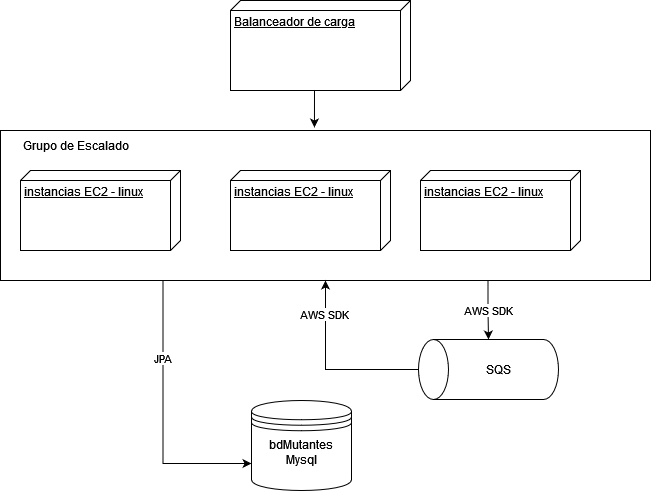

The diagram above was exported from draw.io. Its source (the exported page's mxGraphModel, read from the mxfile embedded in the PNG):
<mxGraphModel dx="1102" dy="592" grid="1" gridSize="10" guides="1" tooltips="1" connect="1" arrows="1" fold="1" page="1" pageScale="1" pageWidth="827" pageHeight="1169" math="0" shadow="0">
  <root>
    <mxCell id="0" />
    <mxCell id="1" parent="0" />
    <mxCell id="9HATUwPRjhqAexFPBP4--14" style="edgeStyle=orthogonalEdgeStyle;rounded=0;orthogonalLoop=1;jettySize=auto;html=1;exitX=0.25;exitY=1;exitDx=0;exitDy=0;entryX=0;entryY=0.7;entryDx=0;entryDy=0;" edge="1" parent="1" source="9HATUwPRjhqAexFPBP4--7" target="9HATUwPRjhqAexFPBP4--11">
      <mxGeometry relative="1" as="geometry">
        <Array as="points">
          <mxPoint x="252" y="493" />
        </Array>
      </mxGeometry>
    </mxCell>
    <mxCell id="9HATUwPRjhqAexFPBP4--17" value="JPA" style="edgeLabel;html=1;align=center;verticalAlign=middle;resizable=0;points=[];" vertex="1" connectable="0" parent="9HATUwPRjhqAexFPBP4--14">
      <mxGeometry x="-0.4328" y="-1" relative="1" as="geometry">
        <mxPoint as="offset" />
      </mxGeometry>
    </mxCell>
    <mxCell id="9HATUwPRjhqAexFPBP4--15" value="AWS SDK" style="edgeStyle=orthogonalEdgeStyle;rounded=0;orthogonalLoop=1;jettySize=auto;html=1;exitX=0.75;exitY=1;exitDx=0;exitDy=0;entryX=1;entryY=0.5;entryDx=0;entryDy=0;entryPerimeter=0;" edge="1" parent="1" source="9HATUwPRjhqAexFPBP4--7" target="9HATUwPRjhqAexFPBP4--9">
      <mxGeometry relative="1" as="geometry" />
    </mxCell>
    <mxCell id="9HATUwPRjhqAexFPBP4--7" value="Object" style="html=1;" vertex="1" parent="1">
      <mxGeometry x="89" y="160" width="650" height="150" as="geometry" />
    </mxCell>
    <mxCell id="9HATUwPRjhqAexFPBP4--18" style="edgeStyle=orthogonalEdgeStyle;rounded=0;orthogonalLoop=1;jettySize=auto;html=1;exitX=0;exitY=0;exitDx=90;exitDy=95;exitPerimeter=0;entryX=0.483;entryY=-0.02;entryDx=0;entryDy=0;entryPerimeter=0;" edge="1" parent="1" source="9HATUwPRjhqAexFPBP4--1" target="9HATUwPRjhqAexFPBP4--7">
      <mxGeometry relative="1" as="geometry" />
    </mxCell>
    <mxCell id="9HATUwPRjhqAexFPBP4--1" value="Balanceador de carga" style="verticalAlign=top;align=left;spacingTop=8;spacingLeft=2;spacingRight=12;shape=cube;size=10;direction=south;fontStyle=4;html=1;" vertex="1" parent="1">
      <mxGeometry x="319" y="30" width="180" height="90" as="geometry" />
    </mxCell>
    <mxCell id="9HATUwPRjhqAexFPBP4--2" value="instancias EC2 - linux" style="verticalAlign=top;align=left;spacingTop=8;spacingLeft=2;spacingRight=12;shape=cube;size=10;direction=south;fontStyle=4;html=1;" vertex="1" parent="1">
      <mxGeometry x="319" y="200" width="160" height="80" as="geometry" />
    </mxCell>
    <mxCell id="9HATUwPRjhqAexFPBP4--5" value="instancias EC2 - linux" style="verticalAlign=top;align=left;spacingTop=8;spacingLeft=2;spacingRight=12;shape=cube;size=10;direction=south;fontStyle=4;html=1;" vertex="1" parent="1">
      <mxGeometry x="109" y="200" width="160" height="80" as="geometry" />
    </mxCell>
    <mxCell id="9HATUwPRjhqAexFPBP4--6" value="instancias EC2 - linux" style="verticalAlign=top;align=left;spacingTop=8;spacingLeft=2;spacingRight=12;shape=cube;size=10;direction=south;fontStyle=4;html=1;" vertex="1" parent="1">
      <mxGeometry x="509" y="200" width="160" height="80" as="geometry" />
    </mxCell>
    <mxCell id="9HATUwPRjhqAexFPBP4--8" value="Grupo de Escalado" style="text;html=1;strokeColor=none;fillColor=none;align=center;verticalAlign=middle;whiteSpace=wrap;rounded=0;" vertex="1" parent="1">
      <mxGeometry x="90" y="160" width="150" height="30" as="geometry" />
    </mxCell>
    <mxCell id="9HATUwPRjhqAexFPBP4--11" value="&#10;&lt;div&gt;bdMutantes&lt;/div&gt;&lt;div&gt;Mysql&lt;/div&gt;&#10;&#10;" style="shape=datastore;whiteSpace=wrap;html=1;" vertex="1" parent="1">
      <mxGeometry x="340" y="430" width="100" height="90" as="geometry" />
    </mxCell>
    <mxCell id="9HATUwPRjhqAexFPBP4--13" value="" style="group" vertex="1" connectable="0" parent="1">
      <mxGeometry x="507" y="369" width="140" height="60" as="geometry" />
    </mxCell>
    <mxCell id="9HATUwPRjhqAexFPBP4--9" value="" style="shape=cylinder3;whiteSpace=wrap;html=1;boundedLbl=1;backgroundOutline=1;size=15;rotation=-90;" vertex="1" parent="9HATUwPRjhqAexFPBP4--13">
      <mxGeometry x="40" y="-40" width="60" height="140" as="geometry" />
    </mxCell>
    <mxCell id="9HATUwPRjhqAexFPBP4--12" value="SQS" style="text;html=1;strokeColor=none;fillColor=none;align=center;verticalAlign=middle;whiteSpace=wrap;rounded=0;" vertex="1" parent="9HATUwPRjhqAexFPBP4--13">
      <mxGeometry x="35" y="15" width="90" height="30" as="geometry" />
    </mxCell>
    <mxCell id="9HATUwPRjhqAexFPBP4--16" style="edgeStyle=orthogonalEdgeStyle;rounded=0;orthogonalLoop=1;jettySize=auto;html=1;entryX=0.5;entryY=1;entryDx=0;entryDy=0;" edge="1" parent="1" target="9HATUwPRjhqAexFPBP4--7">
      <mxGeometry relative="1" as="geometry">
        <mxPoint x="507" y="399" as="sourcePoint" />
        <Array as="points">
          <mxPoint x="414" y="399" />
        </Array>
      </mxGeometry>
    </mxCell>
    <mxCell id="9HATUwPRjhqAexFPBP4--19" value="AWS SDK" style="edgeLabel;html=1;align=center;verticalAlign=middle;resizable=0;points=[];" vertex="1" connectable="0" parent="9HATUwPRjhqAexFPBP4--16">
      <mxGeometry x="0.6374" y="2" relative="1" as="geometry">
        <mxPoint as="offset" />
      </mxGeometry>
    </mxCell>
  </root>
</mxGraphModel>